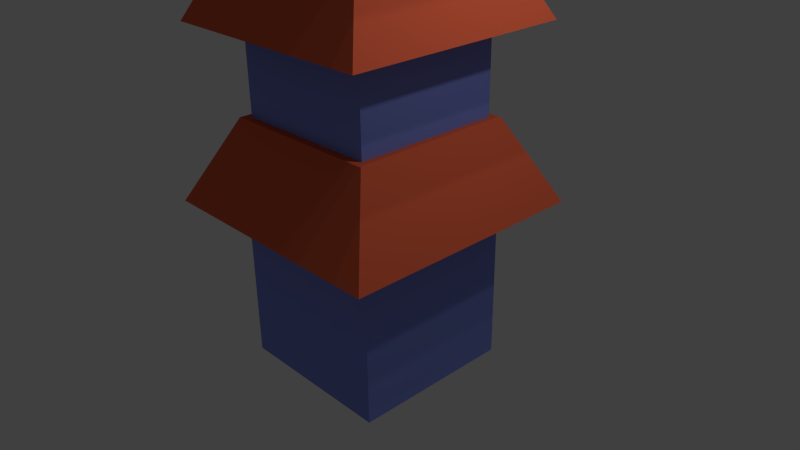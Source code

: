 # Source: pagoda.blend  (saved by Blender 2.74.0; exported with 4.5.12 LTS)
import bpy
from mathutils import Matrix  # noqa: F401  (used for matrix-valued properties, if any)

bpy.ops.wm.read_factory_settings(use_empty=True)
scene = bpy.context.scene
scene.name = 'Scene'

# ---- collections
col_collection_1 = bpy.data.collections.new('Collection 1'); scene.collection.children.link(col_collection_1)

# ---- materials (node trees are filled in below, after node groups)
mat_pagoda_gold = bpy.data.materials.new('pagoda_gold')
mat_pagoda_gold.alpha_threshold = 0.0
mat_pagoda_gold.use_transparent_shadow = False
mat_pagoda_gold.diffuse_color = (0.8, 0.4739, 0.1204, 1.0)
mat_pagoda_gold.roughness = 0.5
mat_pagoda_gold.specular_intensity = 0.6375
mat_pagoda_blue = bpy.data.materials.new('pagoda_blue')
mat_pagoda_blue.alpha_threshold = 0.0
mat_pagoda_blue.use_transparent_shadow = False
mat_pagoda_blue.diffuse_color = (0.2325, 0.2905, 0.8, 1.0)
mat_pagoda_blue.roughness = 0.5
mat_pagoda_blue.specular_intensity = 0.0
mat_pagoda_blue.line_color = (0.0, 0.0, 0.0, 1.0)
mat_pagoda_red = bpy.data.materials.new('pagoda_red')
mat_pagoda_red.alpha_threshold = 0.0
mat_pagoda_red.use_transparent_shadow = False
mat_pagoda_red.diffuse_color = (0.8, 0.1355, 0.06185, 1.0)
mat_pagoda_red.roughness = 0.5
mat_pagoda_red.specular_intensity = 0.0
mat_pagoda_red.line_color = (0.0, 0.0, 0.0, 1.0)
mat_pagoda_blue_001 = bpy.data.materials.new('pagoda_blue.001')
mat_pagoda_blue_001.alpha_threshold = 0.0
mat_pagoda_blue_001.use_transparent_shadow = False
mat_pagoda_blue_001.diffuse_color = (0.2325, 0.2905, 0.8, 1.0)
mat_pagoda_blue_001.roughness = 0.5
mat_pagoda_blue_001.specular_intensity = 0.0
mat_pagoda_blue_001.line_color = (0.0, 0.0, 0.0, 1.0)
mat_pagoda_red_001 = bpy.data.materials.new('pagoda_red.001')
mat_pagoda_red_001.alpha_threshold = 0.0
mat_pagoda_red_001.use_transparent_shadow = False
mat_pagoda_red_001.diffuse_color = (0.8, 0.1355, 0.06185, 1.0)
mat_pagoda_red_001.roughness = 0.5
mat_pagoda_red_001.specular_intensity = 0.0
mat_pagoda_red_001.line_color = (0.0, 0.0, 0.0, 1.0)
mat_pagoda_blue_002 = bpy.data.materials.new('pagoda_blue.002')
mat_pagoda_blue_002.alpha_threshold = 0.0
mat_pagoda_blue_002.use_transparent_shadow = False
mat_pagoda_blue_002.diffuse_color = (0.2325, 0.2905, 0.8, 1.0)
mat_pagoda_blue_002.roughness = 0.5
mat_pagoda_blue_002.specular_intensity = 0.0
mat_pagoda_blue_002.line_color = (0.0, 0.0, 0.0, 1.0)
mat_pagoda_red_002 = bpy.data.materials.new('pagoda_red.002')
mat_pagoda_red_002.alpha_threshold = 0.0
mat_pagoda_red_002.use_transparent_shadow = False
mat_pagoda_red_002.diffuse_color = (0.8, 0.1355, 0.06185, 1.0)
mat_pagoda_red_002.roughness = 0.5
mat_pagoda_red_002.specular_intensity = 0.0
mat_pagoda_red_002.line_color = (0.0, 0.0, 0.0, 1.0)
mat_pagoda_blue_003 = bpy.data.materials.new('pagoda_blue.003')
mat_pagoda_blue_003.alpha_threshold = 0.0
mat_pagoda_blue_003.use_transparent_shadow = False
mat_pagoda_blue_003.diffuse_color = (0.2325, 0.2905, 0.8, 1.0)
mat_pagoda_blue_003.roughness = 0.5
mat_pagoda_blue_003.specular_intensity = 0.0
mat_pagoda_blue_003.line_color = (0.0, 0.0, 0.0, 1.0)
mat_pagoda_red_003 = bpy.data.materials.new('pagoda_red.003')
mat_pagoda_red_003.alpha_threshold = 0.0
mat_pagoda_red_003.use_transparent_shadow = False
mat_pagoda_red_003.diffuse_color = (0.8, 0.1355, 0.06185, 1.0)
mat_pagoda_red_003.roughness = 0.5
mat_pagoda_red_003.specular_intensity = 0.0
mat_pagoda_red_003.line_color = (0.0, 0.0, 0.0, 1.0)

# ---- material node trees

# ---- world
world_world = bpy.data.worlds.new('World'); scene.world = world_world
world_world.color = (0.05088, 0.05088, 0.05088)
world_world.use_sun_shadow = False
world_world.sun_shadow_jitter_overblur = 0.0
world_world.cycles.sampling_method = 'MANUAL'
world_world.cycles.sample_map_resolution = 256

# ---- cameras
cam_camera = bpy.data.cameras.new('Camera')
cam_camera.clip_end = 100.0
cam_camera.lens = 35.0
cam_camera.sensor_width = 32.0
cam_camera.sensor_height = 18.0
cam_camera.ortho_scale = 7.314
cam_camera.dof.focus_distance = 0.0
cam_camera.dof.aperture_fstop = 128.0
cam_camera_001 = bpy.data.cameras.new('Camera.001')
cam_camera_001.clip_end = 100.0
cam_camera_001.lens = 35.0
cam_camera_001.sensor_width = 32.0
cam_camera_001.sensor_height = 18.0
cam_camera_001.ortho_scale = 7.314
cam_camera_001.dof.focus_distance = 0.0
cam_camera_001.dof.aperture_fstop = 128.0
cam_camera_002 = bpy.data.cameras.new('Camera.002')
cam_camera_002.clip_end = 100.0
cam_camera_002.lens = 35.0
cam_camera_002.sensor_width = 32.0
cam_camera_002.sensor_height = 18.0
cam_camera_002.ortho_scale = 7.314
cam_camera_002.dof.focus_distance = 0.0
cam_camera_002.dof.aperture_fstop = 128.0
cam_camera_003 = bpy.data.cameras.new('Camera.003')
cam_camera_003.clip_end = 100.0
cam_camera_003.lens = 35.0
cam_camera_003.sensor_width = 32.0
cam_camera_003.sensor_height = 18.0
cam_camera_003.ortho_scale = 7.314
cam_camera_003.dof.focus_distance = 0.0
cam_camera_003.dof.aperture_fstop = 128.0

# ---- lights
light_lamp = bpy.data.lights.new('Lamp', 'POINT')
light_lamp.transmission_factor = 0.0
light_lamp.cutoff_distance = 30.0
light_lamp.energy = 100.0
light_lamp.shadow_buffer_clip_start = 1.001
light_lamp.shadow_soft_size = 0.1
light_lamp.shadow_maximum_resolution = 0.006
light_lamp.use_absolute_resolution = True
light_lamp.cycles.use_multiple_importance_sampling = False
light_lamp_001 = bpy.data.lights.new('Lamp.001', 'POINT')
light_lamp_001.transmission_factor = 0.0
light_lamp_001.cutoff_distance = 30.0
light_lamp_001.energy = 100.0
light_lamp_001.shadow_buffer_clip_start = 1.001
light_lamp_001.shadow_soft_size = 0.1
light_lamp_001.shadow_maximum_resolution = 0.006
light_lamp_001.use_absolute_resolution = True
light_lamp_001.cycles.use_multiple_importance_sampling = False
light_lamp_002 = bpy.data.lights.new('Lamp.002', 'POINT')
light_lamp_002.transmission_factor = 0.0
light_lamp_002.cutoff_distance = 30.0
light_lamp_002.energy = 100.0
light_lamp_002.shadow_buffer_clip_start = 1.001
light_lamp_002.shadow_soft_size = 0.1
light_lamp_002.shadow_maximum_resolution = 0.006
light_lamp_002.use_absolute_resolution = True
light_lamp_002.cycles.use_multiple_importance_sampling = False
light_lamp_003 = bpy.data.lights.new('Lamp.003', 'POINT')
light_lamp_003.transmission_factor = 0.0
light_lamp_003.cutoff_distance = 30.0
light_lamp_003.energy = 100.0
light_lamp_003.shadow_buffer_clip_start = 1.001
light_lamp_003.shadow_soft_size = 0.1
light_lamp_003.shadow_maximum_resolution = 0.006
light_lamp_003.use_absolute_resolution = True
light_lamp_003.cycles.use_multiple_importance_sampling = False

# ---- meshes
me_cylinder_001 = bpy.data.meshes.new('Cylinder.001')
me_cylinder_001.from_pydata([(-0.2518, 1.307, 0.05578), (-0.2518, 1.307, 2.056), (-0.05668, 1.288, 0.05578), (-0.05668, 1.288, 2.056), (0.1309, 1.231, 0.05578), (0.1309, 1.231, 2.056), (0.3038, 1.138, 0.05578), (0.3038, 1.138, 2.056), (0.4553, 1.014, 0.05578), (0.4553, 1.014, 2.056), (0.5797, 0.8625, 0.05578), (0.5797, 0.8625, 2.056), (0.6721, 0.6896, 0.05578), (0.6721, 0.6896, 2.056), (0.729, 0.502, 0.05578), (0.729, 0.502, 2.056), (0.7482, 0.307, 0.05578), (0.7482, 0.307, 2.056), (0.729, 0.1119, 0.05578), (0.729, 0.1119, 2.056), (0.6721, -0.07573, 0.05578), (0.6721, -0.07573, 2.056), (0.5797, -0.2486, 0.05578), (0.5797, -0.2486, 2.056), (0.4553, -0.4001, 0.05578), (0.4553, -0.4001, 2.056), (0.3038, -0.5245, 0.05578), (0.3038, -0.5245, 2.056), (0.1309, -0.6169, 0.05578), (0.1309, -0.6169, 2.056), (-0.05668, -0.6738, 0.05578), (-0.05668, -0.6738, 2.056), (-0.2518, -0.693, 0.05578), (-0.2518, -0.693, 2.056), (-0.4469, -0.6738, 0.05578), (-0.4469, -0.6738, 2.056), (-0.6345, -0.6169, 0.05578), (-0.6345, -0.6169, 2.056), (-0.8073, -0.5245, 0.05578), (-0.8073, -0.5245, 2.056), (-0.9589, -0.4001, 0.05578), (-0.9589, -0.4001, 2.056), (-1.083, -0.2486, 0.05578), (-1.083, -0.2486, 2.056), (-1.176, -0.07573, 0.05578), (-1.176, -0.07573, 2.056), (-1.233, 0.1119, 0.05578), (-1.233, 0.1119, 2.056), (-1.252, 0.307, 0.05578), (-1.252, 0.307, 2.056), (-1.233, 0.502, 0.05578), (-1.233, 0.502, 2.056), (-1.176, 0.6896, 0.05578), (-1.176, 0.6896, 2.056), (-1.083, 0.8625, 0.05578), (-1.083, 0.8625, 2.056), (-0.9589, 1.014, 0.05578), (-0.9589, 1.014, 2.056), (-0.8073, 1.138, 0.05578), (-0.8073, 1.138, 2.056), (-0.6345, 1.231, 0.05578), (-0.6345, 1.231, 2.056), (-0.4469, 1.288, 0.05578), (-0.4469, 1.288, 2.056), (-0.3101, 0.2696, 0.2164), (0.6498, -0.4278, -0.0001156), (-0.6767, -0.8588, -0.0001152), (-1.496, 0.2696, -0.0001169), (-0.6767, 1.398, -0.0001152), (0.6498, 0.967, -0.0001156), (0.05655, -0.8588, -0.3765), (-1.27, -0.4278, -0.3765), (-1.27, 0.967, -0.3765), (0.05655, 1.398, -0.3765), (0.8764, 0.2696, -0.3765), (-0.3101, 0.2696, -0.5931), (-0.5256, -0.3936, 0.1579), (0.2541, -0.1403, 0.1579), (0.03862, -0.8035, 0.03064), (0.8183, 0.2696, 0.03064), (0.2541, 0.6795, 0.1579), (-1.007, 0.2696, 0.1579), (-1.223, -0.3936, 0.03064), (-0.5256, 0.9328, 0.1579), (-1.223, 0.9328, 0.03064), (0.03862, 1.343, 0.03064), (0.9515, -0.1403, -0.1753), (0.9515, 0.6795, -0.1753), (-0.3101, -1.057, -0.1753), (0.4696, -0.8035, -0.1753), (-1.572, -0.1403, -0.1753), (-1.09, -0.8035, -0.1753), (-1.09, 1.343, -0.1753), (-1.572, 0.6795, -0.1753), (0.4696, 1.343, -0.1753), (-0.3101, 1.596, -0.1753), (0.6028, -0.3936, -0.4073), (-0.6588, -0.8035, -0.4073), (-1.438, 0.2696, -0.4073), (-0.6588, 1.343, -0.4073), (0.6028, 0.9328, -0.4073), (-0.09457, -0.3936, -0.5346), (0.3873, 0.2696, -0.5346), (-0.8742, -0.1403, -0.5346), (-0.8742, 0.6795, -0.5346), (-0.09457, 0.9328, -0.5346), (-0.1553, 3.01, 0.408), (-0.1553, 3.01, 0.503), (0.3995, 2.955, 0.408), (0.3995, 2.955, 0.503), (0.9331, 2.793, 0.408), (0.9331, 2.793, 0.503), (1.425, 2.531, 0.408), (1.425, 2.531, 0.503), (1.856, 2.177, 0.408), (1.856, 2.177, 0.503), (2.209, 1.746, 0.408), (2.209, 1.746, 0.503), (2.472, 1.254, 0.408), (2.472, 1.254, 0.503), (2.634, 0.7207, 0.408), (2.634, 0.7207, 0.503), (2.689, 0.1659, 0.408), (2.689, 0.1659, 0.503), (2.634, -0.389, 0.408), (2.634, -0.389, 0.503), (2.472, -0.9225, 0.408), (2.472, -0.9225, 0.503), (2.209, -1.414, 0.408), (2.209, -1.414, 0.503), (1.856, -1.845, 0.408), (1.856, -1.845, 0.503), (1.425, -2.199, 0.408), (1.425, -2.199, 0.503), (0.9331, -2.462, 0.408), (0.9331, -2.462, 0.503), (0.3995, -2.624, 0.408), (0.3995, -2.624, 0.503), (-0.1553, -2.678, 0.408), (-0.1553, -2.678, 0.503), (-0.7102, -2.624, 0.408), (-0.7102, -2.624, 0.503), (-1.244, -2.462, 0.408), (-1.244, -2.462, 0.503), (-1.735, -2.199, 0.408), (-1.735, -2.199, 0.503), (-2.166, -1.845, 0.408), (-2.166, -1.845, 0.503), (-2.52, -1.414, 0.408), (-2.52, -1.414, 0.503), (-2.783, -0.9225, 0.408), (-2.783, -0.9225, 0.503), (-2.945, -0.389, 0.408), (-2.945, -0.389, 0.503), (-2.999, 0.1659, 0.408), (-2.999, 0.1659, 0.503), (-2.945, 0.7207, 0.408), (-2.945, 0.7207, 0.503), (-2.783, 1.254, 0.408), (-2.783, 1.254, 0.503), (-2.52, 1.746, 0.408), (-2.52, 1.746, 0.503), (-2.166, 2.177, 0.408), (-2.166, 2.177, 0.503), (-1.735, 2.531, 0.408), (-1.735, 2.531, 0.503), (-1.244, 2.793, 0.408), (-1.244, 2.793, 0.503), (-0.7102, 2.955, 0.408), (-0.7102, 2.955, 0.503), (-0.3179, 3.248, 3.192), (-0.3179, 1.337, 1.467), (0.2519, 3.192, 3.192), (-0.1209, 1.318, 1.467), (0.7998, 3.026, 3.192), (0.06852, 1.26, 1.467), (1.305, 2.756, 3.192), (0.2431, 1.167, 1.467), (1.747, 2.392, 3.192), (0.3961, 1.041, 1.467), (2.111, 1.95, 3.192), (0.5217, 0.8883, 1.467), (2.38, 1.445, 3.192), (0.615, 0.7137, 1.467), (2.547, 0.8971, 3.192), (0.6725, 0.5243, 1.467), (2.603, 0.3273, 3.192), (0.6919, 0.3273, 1.467), (2.547, -0.2425, 3.192), (0.6725, 0.1303, 1.467), (2.38, -0.7904, 3.192), (0.615, -0.05915, 1.467), (2.111, -1.295, 3.192), (0.5217, -0.2337, 1.467), (1.747, -1.738, 3.192), (0.3961, -0.3868, 1.467), (1.305, -2.101, 3.192), (0.2431, -0.5123, 1.467), (0.7998, -2.371, 3.192), (0.06852, -0.6056, 1.467), (0.2519, -2.537, 3.192), (-0.1209, -0.6631, 1.467), (-0.3179, -2.593, 3.192), (-0.3179, -0.6825, 1.467), (-0.8877, -2.537, 3.192), (-0.5149, -0.6631, 1.467), (-1.436, -2.371, 3.192), (-0.7043, -0.6056, 1.467), (-1.941, -2.101, 3.192), (-0.8789, -0.5123, 1.467), (-2.383, -1.738, 3.192), (-1.032, -0.3868, 1.467), (-2.746, -1.295, 3.192), (-1.158, -0.2337, 1.467), (-3.016, -0.7904, 3.192), (-1.251, -0.05915, 1.467), (-3.182, -0.2425, 3.192), (-1.308, 0.1303, 1.467), (-3.239, 0.3273, 3.192), (-1.328, 0.3273, 1.467), (-3.182, 0.8971, 3.192), (-1.308, 0.5243, 1.467), (-3.016, 1.445, 3.192), (-1.251, 0.7137, 1.467), (-2.746, 1.95, 3.192), (-1.158, 0.8883, 1.467), (-2.383, 2.392, 3.192), (-1.032, 1.041, 1.467), (-1.941, 2.756, 3.192), (-0.8789, 1.167, 1.467), (-1.436, 3.026, 3.192), (-0.7043, 1.26, 1.467), (-0.8877, 3.192, 3.192), (-0.5149, 1.318, 1.467)], [], [(0, 1, 3, 2), (2, 3, 5, 4), (4, 5, 7, 6), (6, 7, 9, 8), (8, 9, 11, 10), (10, 11, 13, 12), (12, 13, 15, 14), (14, 15, 17, 16), (16, 17, 19, 18), (18, 19, 21, 20), (20, 21, 23, 22), (22, 23, 25, 24), (24, 25, 27, 26), (26, 27, 29, 28), (28, 29, 31, 30), (30, 31, 33, 32), (32, 33, 35, 34), (34, 35, 37, 36), (36, 37, 39, 38), (38, 39, 41, 40), (40, 41, 43, 42), (42, 43, 45, 44), (44, 45, 47, 46), (46, 47, 49, 48), (48, 49, 51, 50), (50, 51, 53, 52), (52, 53, 55, 54), (54, 55, 57, 56), (56, 57, 59, 58), (58, 59, 61, 60), (3, 1, 63, 61, 59, 57, 55, 53, 51, 49, 47, 45, 43, 41, 39, 37, 35, 33, 31, 29, 27, 25, 23, 21, 19, 17, 15, 13, 11, 9, 7, 5), (62, 63, 1, 0), (60, 61, 63, 62), (0, 2, 4, 6, 8, 10, 12, 14, 16, 18, 20, 22, 24, 26, 28, 30, 32, 34, 36, 38, 40, 42, 44, 46, 48, 50, 52, 54, 56, 58, 60, 62), (64, 77, 76), (65, 77, 79), (64, 76, 81), (64, 81, 83), (64, 83, 80), (65, 79, 86), (66, 78, 88), (67, 82, 90), (68, 84, 92), (69, 85, 94), (65, 86, 89), (66, 88, 91), (67, 90, 93), (68, 92, 95), (69, 94, 87), (70, 96, 101), (71, 97, 103), (72, 98, 104), (73, 99, 105), (74, 100, 102), (102, 105, 75), (102, 100, 105), (100, 73, 105), (105, 104, 75), (105, 99, 104), (99, 72, 104), (104, 103, 75), (104, 98, 103), (98, 71, 103), (103, 101, 75), (103, 97, 101), (97, 70, 101), (101, 102, 75), (101, 96, 102), (96, 74, 102), (87, 100, 74), (87, 94, 100), (94, 73, 100), (95, 99, 73), (95, 92, 99), (92, 72, 99), (93, 98, 72), (93, 90, 98), (90, 71, 98), (91, 97, 71), (91, 88, 97), (88, 70, 97), (89, 96, 70), (89, 86, 96), (86, 74, 96), (94, 95, 73), (94, 85, 95), (85, 68, 95), (92, 93, 72), (92, 84, 93), (84, 67, 93), (90, 91, 71), (90, 82, 91), (82, 66, 91), (88, 89, 70), (88, 78, 89), (78, 65, 89), (86, 87, 74), (86, 79, 87), (79, 69, 87), (80, 85, 69), (80, 83, 85), (83, 68, 85), (83, 84, 68), (83, 81, 84), (81, 67, 84), (81, 82, 67), (81, 76, 82), (76, 66, 82), (79, 80, 69), (79, 77, 80), (77, 64, 80), (76, 78, 66), (76, 77, 78), (77, 65, 78), (106, 107, 109, 108), (108, 109, 111, 110), (110, 111, 113, 112), (112, 113, 115, 114), (114, 115, 117, 116), (116, 117, 119, 118), (118, 119, 121, 120), (120, 121, 123, 122), (122, 123, 125, 124), (124, 125, 127, 126), (126, 127, 129, 128), (128, 129, 131, 130), (130, 131, 133, 132), (132, 133, 135, 134), (134, 135, 137, 136), (136, 137, 139, 138), (138, 139, 141, 140), (140, 141, 143, 142), (142, 143, 145, 144), (144, 145, 147, 146), (146, 147, 149, 148), (148, 149, 151, 150), (150, 151, 153, 152), (152, 153, 155, 154), (154, 155, 157, 156), (156, 157, 159, 158), (158, 159, 161, 160), (160, 161, 163, 162), (162, 163, 165, 164), (164, 165, 167, 166), (109, 107, 169, 167, 165, 163, 161, 159, 157, 155, 153, 151, 149, 147, 145, 143, 141, 139, 137, 135, 133, 131, 129, 127, 125, 123, 121, 119, 117, 115, 113, 111), (168, 169, 107, 106), (166, 167, 169, 168), (106, 108, 110, 112, 114, 116, 118, 120, 122, 124, 126, 128, 130, 132, 134, 136, 138, 140, 142, 144, 146, 148, 150, 152, 154, 156, 158, 160, 162, 164, 166, 168), (170, 171, 173, 172), (172, 173, 175, 174), (174, 175, 177, 176), (176, 177, 179, 178), (178, 179, 181, 180), (180, 181, 183, 182), (182, 183, 185, 184), (184, 185, 187, 186), (186, 187, 189, 188), (188, 189, 191, 190), (190, 191, 193, 192), (192, 193, 195, 194), (194, 195, 197, 196), (196, 197, 199, 198), (198, 199, 201, 200), (200, 201, 203, 202), (202, 203, 205, 204), (204, 205, 207, 206), (206, 207, 209, 208), (208, 209, 211, 210), (210, 211, 213, 212), (212, 213, 215, 214), (214, 215, 217, 216), (216, 217, 219, 218), (218, 219, 221, 220), (220, 221, 223, 222), (222, 223, 225, 224), (224, 225, 227, 226), (226, 227, 229, 228), (228, 229, 231, 230), (173, 171, 233, 231, 229, 227, 225, 223, 221, 219, 217, 215, 213, 211, 209, 207, 205, 203, 201, 199, 197, 195, 193, 191, 189, 187, 185, 183, 181, 179, 177, 175), (232, 233, 171, 170), (230, 231, 233, 232), (170, 172, 174, 176, 178, 180, 182, 184, 186, 188, 190, 192, 194, 196, 198, 200, 202, 204, 206, 208, 210, 212, 214, 216, 218, 220, 222, 224, 226, 228, 230, 232)])
me_cylinder_001.materials.append(mat_pagoda_gold)
me_cylinder_001.use_remesh_preserve_volume = False
me_cylinder_001.use_remesh_preserve_attributes = False
me_cylinder_001.use_mirror_vertex_groups = False
me_cylinder_001.update()
me_cube = bpy.data.meshes.new('Cube')
me_cube.from_pydata([(1.0, 1.0, -1.0), (1.0, -1.0, -1.0), (-1.0, -1.0, -1.0), (-1.0, 1.0, -1.0), (1.0, 1.0, 1.0), (1.0, -1.0, 1.0), (-1.0, -1.0, 1.0), (-1.0, 1.0, 1.0)], [], [(0, 1, 2, 3), (4, 7, 6, 5), (0, 4, 5, 1), (1, 5, 6, 2), (2, 6, 7, 3), (4, 0, 3, 7)])
me_cube.materials.append(mat_pagoda_blue)
me_cube.use_remesh_preserve_volume = False
me_cube.use_remesh_preserve_attributes = False
me_cube.use_mirror_vertex_groups = False
me_cube.update()
me_cube_001 = bpy.data.meshes.new('Cube.001')
me_cube_001.from_pydata([(1.51, 1.51, -1.0), (1.51, -1.51, -1.0), (-1.51, -1.51, -1.0), (-1.51, 1.51, -1.0), (1.0, 1.0, 0.0003636), (1.0, -1.0, 0.0003636), (-1.0, -1.0, 0.0003636), (-1.0, 1.0, 0.0003636)], [], [(0, 1, 2, 3), (4, 7, 6, 5), (0, 4, 5, 1), (1, 5, 6, 2), (2, 6, 7, 3), (4, 0, 3, 7)])
me_cube_001.materials.append(mat_pagoda_red)
me_cube_001.use_remesh_preserve_volume = False
me_cube_001.use_remesh_preserve_attributes = False
me_cube_001.use_mirror_vertex_groups = False
me_cube_001.update()
me_cube_002 = bpy.data.meshes.new('Cube.002')
me_cube_002.from_pydata([(1.0, 1.0, -1.0), (1.0, -1.0, -1.0), (-1.0, -1.0, -1.0), (-1.0, 1.0, -1.0), (1.0, 1.0, 1.0), (1.0, -1.0, 1.0), (-1.0, -1.0, 1.0), (-1.0, 1.0, 1.0)], [], [(0, 1, 2, 3), (4, 7, 6, 5), (0, 4, 5, 1), (1, 5, 6, 2), (2, 6, 7, 3), (4, 0, 3, 7)])
me_cube_002.materials.append(mat_pagoda_blue_001)
me_cube_002.use_remesh_preserve_volume = False
me_cube_002.use_remesh_preserve_attributes = False
me_cube_002.use_mirror_vertex_groups = False
me_cube_002.update()
me_cube_003 = bpy.data.meshes.new('Cube.003')
me_cube_003.from_pydata([(1.51, 1.51, -1.0), (1.51, -1.51, -1.0), (-1.51, -1.51, -1.0), (-1.51, 1.51, -1.0), (1.0, 1.0, 0.0003636), (1.0, -1.0, 0.0003636), (-1.0, -1.0, 0.0003636), (-1.0, 1.0, 0.0003636)], [], [(0, 1, 2, 3), (4, 7, 6, 5), (0, 4, 5, 1), (1, 5, 6, 2), (2, 6, 7, 3), (4, 0, 3, 7)])
me_cube_003.materials.append(mat_pagoda_red_001)
me_cube_003.use_remesh_preserve_volume = False
me_cube_003.use_remesh_preserve_attributes = False
me_cube_003.use_mirror_vertex_groups = False
me_cube_003.update()
me_cube_004 = bpy.data.meshes.new('Cube.004')
me_cube_004.from_pydata([(1.0, 1.0, -1.0), (1.0, -1.0, -1.0), (-1.0, -1.0, -1.0), (-1.0, 1.0, -1.0), (1.0, 1.0, 1.0), (1.0, -1.0, 1.0), (-1.0, -1.0, 1.0), (-1.0, 1.0, 1.0)], [], [(0, 1, 2, 3), (4, 7, 6, 5), (0, 4, 5, 1), (1, 5, 6, 2), (2, 6, 7, 3), (4, 0, 3, 7)])
me_cube_004.materials.append(mat_pagoda_blue_002)
me_cube_004.use_remesh_preserve_volume = False
me_cube_004.use_remesh_preserve_attributes = False
me_cube_004.use_mirror_vertex_groups = False
me_cube_004.update()
me_cube_005 = bpy.data.meshes.new('Cube.005')
me_cube_005.from_pydata([(1.51, 1.51, -1.0), (1.51, -1.51, -1.0), (-1.51, -1.51, -1.0), (-1.51, 1.51, -1.0), (1.0, 1.0, 0.0003636), (1.0, -1.0, 0.0003636), (-1.0, -1.0, 0.0003636), (-1.0, 1.0, 0.0003636)], [], [(0, 1, 2, 3), (4, 7, 6, 5), (0, 4, 5, 1), (1, 5, 6, 2), (2, 6, 7, 3), (4, 0, 3, 7)])
me_cube_005.materials.append(mat_pagoda_red_002)
me_cube_005.use_remesh_preserve_volume = False
me_cube_005.use_remesh_preserve_attributes = False
me_cube_005.use_mirror_vertex_groups = False
me_cube_005.update()
me_cube_006 = bpy.data.meshes.new('Cube.006')
me_cube_006.from_pydata([(1.0, 1.0, -1.0), (1.0, -1.0, -1.0), (-1.0, -1.0, -1.0), (-1.0, 1.0, -1.0), (1.0, 1.0, 1.0), (1.0, -1.0, 1.0), (-1.0, -1.0, 1.0), (-1.0, 1.0, 1.0)], [], [(0, 1, 2, 3), (4, 7, 6, 5), (0, 4, 5, 1), (1, 5, 6, 2), (2, 6, 7, 3), (4, 0, 3, 7)])
me_cube_006.materials.append(mat_pagoda_blue_003)
me_cube_006.use_remesh_preserve_volume = False
me_cube_006.use_remesh_preserve_attributes = False
me_cube_006.use_mirror_vertex_groups = False
me_cube_006.update()
me_cube_007 = bpy.data.meshes.new('Cube.007')
me_cube_007.from_pydata([(1.51, 1.51, -1.0), (1.51, -1.51, -1.0), (-1.51, -1.51, -1.0), (-1.51, 1.51, -1.0), (1.0, 1.0, 0.0003636), (1.0, -1.0, 0.0003636), (-1.0, -1.0, 0.0003636), (-1.0, 1.0, 0.0003636)], [], [(0, 1, 2, 3), (4, 7, 6, 5), (0, 4, 5, 1), (1, 5, 6, 2), (2, 6, 7, 3), (4, 0, 3, 7)])
me_cube_007.materials.append(mat_pagoda_red_003)
me_cube_007.use_remesh_preserve_volume = False
me_cube_007.use_remesh_preserve_attributes = False
me_cube_007.use_mirror_vertex_groups = False
me_cube_007.update()

# ---- objects
ob_cylinder = bpy.data.objects.new('Cylinder', me_cylinder_001)
ob_cube = bpy.data.objects.new('Cube', me_cube)
ob_lamp = bpy.data.objects.new('Lamp', light_lamp)
ob_camera = bpy.data.objects.new('Camera', cam_camera)
ob_cube_001 = bpy.data.objects.new('Cube.001', me_cube_001)
ob_camera_001 = bpy.data.objects.new('Camera.001', cam_camera_001)
ob_cube_002 = bpy.data.objects.new('Cube.002', me_cube_002)
ob_cube_003 = bpy.data.objects.new('Cube.003', me_cube_003)
ob_lamp_001 = bpy.data.objects.new('Lamp.001', light_lamp_001)
ob_camera_002 = bpy.data.objects.new('Camera.002', cam_camera_002)
ob_cube_004 = bpy.data.objects.new('Cube.004', me_cube_004)
ob_cube_005 = bpy.data.objects.new('Cube.005', me_cube_005)
ob_lamp_002 = bpy.data.objects.new('Lamp.002', light_lamp_002)
ob_camera_003 = bpy.data.objects.new('Camera.003', cam_camera_003)
ob_cube_006 = bpy.data.objects.new('Cube.006', me_cube_006)
ob_cube_007 = bpy.data.objects.new('Cube.007', me_cube_007)
ob_lamp_003 = bpy.data.objects.new('Lamp.003', light_lamp_003)

# ---- transforms, parenting, visibility, modifiers, constraints
ob_cylinder.location = (0.08769, -0.06501, 8.075)
ob_cylinder.scale = (0.1105, 0.1105, -0.3741)
ob_cylinder.lineart.crease_threshold = 0.0
ob_cube.location = (0.0, 0.01249, -0.3581)
ob_cube.scale = (1.102, 1.102, 1.102)
ob_cube.lock_rotations_4d = False
ob_cube.empty_display_type = 'ARROWS'
ob_cube.lineart.crease_threshold = 0.0
ob_lamp.location = (4.076, 1.018, 5.904)
ob_lamp.rotation_euler = (0.6503, 0.05522, 1.866)
ob_lamp.lock_rotations_4d = False
ob_lamp.empty_display_type = 'ARROWS'
ob_lamp.color = (0.0, 0.0, 0.0, 0.0)
ob_lamp.lineart.crease_threshold = 0.0
ob_camera.location = (7.481, -6.495, 5.344)
ob_camera.rotation_euler = (1.109, 0.01082, 0.8149)
ob_camera.lock_rotations_4d = False
ob_camera.empty_display_type = 'ARROWS'
ob_camera.color = (0.0, 0.0, 0.0, 0.0)
ob_camera.display_type = 'WIRE'
ob_camera.lineart.crease_threshold = 0.0
ob_cube_001.location = (0.0, 0.01249, 1.853)
ob_cube_001.scale = (1.102, 1.102, 1.102)
ob_cube_001.lock_rotations_4d = False
ob_cube_001.empty_display_type = 'ARROWS'
ob_cube_001.lineart.crease_threshold = 0.0
ob_camera_001.location = (7.481, -6.495, 7.344)
ob_camera_001.rotation_euler = (1.109, 0.01082, 0.8149)
ob_camera_001.lock_rotations_4d = False
ob_camera_001.empty_display_type = 'ARROWS'
ob_camera_001.color = (0.0, 0.0, 0.0, 0.0)
ob_camera_001.display_type = 'WIRE'
ob_camera_001.lineart.crease_threshold = 0.0
ob_cube_002.location = (0.0, 0.01249, 2.001)
ob_cube_002.lock_rotations_4d = False
ob_cube_002.empty_display_type = 'ARROWS'
ob_cube_002.lineart.crease_threshold = 0.0
ob_cube_003.location = (0.0, 0.01249, 4.007)
ob_cube_003.lock_rotations_4d = False
ob_cube_003.empty_display_type = 'ARROWS'
ob_cube_003.lineart.crease_threshold = 0.0
ob_lamp_001.location = (4.076, 1.018, 7.905)
ob_lamp_001.rotation_euler = (0.6503, 0.05522, 1.866)
ob_lamp_001.lock_rotations_4d = False
ob_lamp_001.empty_display_type = 'ARROWS'
ob_lamp_001.color = (0.0, 0.0, 0.0, 0.0)
ob_lamp_001.lineart.crease_threshold = 0.0
ob_camera_002.location = (7.481, -6.495, 9.186)
ob_camera_002.rotation_euler = (1.109, 0.01082, 0.8149)
ob_camera_002.lock_rotations_4d = False
ob_camera_002.empty_display_type = 'ARROWS'
ob_camera_002.color = (0.0, 0.0, 0.0, 0.0)
ob_camera_002.display_type = 'WIRE'
ob_camera_002.lineart.crease_threshold = 0.0
ob_cube_004.location = (0.0, 0.01249, 3.842)
ob_cube_004.lock_rotations_4d = False
ob_cube_004.empty_display_type = 'ARROWS'
ob_cube_004.lineart.crease_threshold = 0.0
ob_cube_005.location = (0.0, 0.01249, 5.848)
ob_cube_005.lock_rotations_4d = False
ob_cube_005.empty_display_type = 'ARROWS'
ob_cube_005.lineart.crease_threshold = 0.0
ob_lamp_002.location = (4.076, 1.018, 9.746)
ob_lamp_002.rotation_euler = (0.6503, 0.05522, 1.866)
ob_lamp_002.lock_rotations_4d = False
ob_lamp_002.empty_display_type = 'ARROWS'
ob_lamp_002.color = (0.0, 0.0, 0.0, 0.0)
ob_lamp_002.lineart.crease_threshold = 0.0
ob_camera_003.location = (4.078, -3.648, 8.726)
ob_camera_003.rotation_euler = (1.109, 0.01082, 0.8149)
ob_camera_003.scale = (0.5551, 0.5551, 0.5551)
ob_camera_003.lock_rotations_4d = False
ob_camera_003.empty_display_type = 'ARROWS'
ob_camera_003.color = (0.0, 0.0, 0.0, 0.0)
ob_camera_003.display_type = 'WIRE'
ob_camera_003.lineart.crease_threshold = 0.0
ob_cube_006.location = (0.0541, -0.03508, 5.76)
ob_cube_006.scale = (0.5551, 0.5551, 0.5551)
ob_cube_006.lock_rotations_4d = False
ob_cube_006.empty_display_type = 'ARROWS'
ob_cube_006.lineart.crease_threshold = 0.0
ob_cube_007.location = (0.0541, -0.03508, 6.873)
ob_cube_007.scale = (0.5551, 0.5551, 0.5551)
ob_cube_007.lock_rotations_4d = False
ob_cube_007.empty_display_type = 'ARROWS'
ob_cube_007.lineart.crease_threshold = 0.0
ob_lamp_003.location = (2.188, 0.5231, 9.037)
ob_lamp_003.rotation_euler = (0.6503, 0.05522, 1.866)
ob_lamp_003.scale = (0.5551, 0.5551, 0.5551)
ob_lamp_003.lock_rotations_4d = False
ob_lamp_003.empty_display_type = 'ARROWS'
ob_lamp_003.color = (0.0, 0.0, 0.0, 0.0)
ob_lamp_003.lineart.crease_threshold = 0.0

# ---- collection membership
col_collection_1.objects.link(ob_cylinder)
col_collection_1.objects.link(ob_cube)
col_collection_1.objects.link(ob_lamp)
col_collection_1.objects.link(ob_camera)
col_collection_1.objects.link(ob_cube_001)
col_collection_1.objects.link(ob_camera_001)
col_collection_1.objects.link(ob_cube_002)
col_collection_1.objects.link(ob_cube_003)
col_collection_1.objects.link(ob_lamp_001)
col_collection_1.objects.link(ob_camera_002)
col_collection_1.objects.link(ob_cube_004)
col_collection_1.objects.link(ob_cube_005)
col_collection_1.objects.link(ob_lamp_002)
col_collection_1.objects.link(ob_camera_003)
col_collection_1.objects.link(ob_cube_006)
col_collection_1.objects.link(ob_cube_007)
col_collection_1.objects.link(ob_lamp_003)

# ---- scene / render settings (as saved in the file)
scene.camera = ob_camera
scene.frame_start = 1; scene.frame_end = 250; scene.frame_set(1)
scene.render.engine = 'BLENDER_EEVEE_NEXT'
scene.render.resolution_percentage = 50
scene.render.dither_intensity = 0.0
scene.cycles.use_denoising = False
scene.cycles.samples = 10
scene.cycles.sampling_pattern = 'TABULATED_SOBOL'
scene.cycles.light_sampling_threshold = 0.0
scene.cycles.use_adaptive_sampling = False
scene.cycles.use_light_tree = False
scene.cycles.blur_glossy = 0.0
scene.cycles.pixel_filter_type = 'GAUSSIAN'
scene.cycles.sample_clamp_indirect = 0.0
scene.view_settings.view_transform = 'Standard'
bpy.context.view_layer.update()
